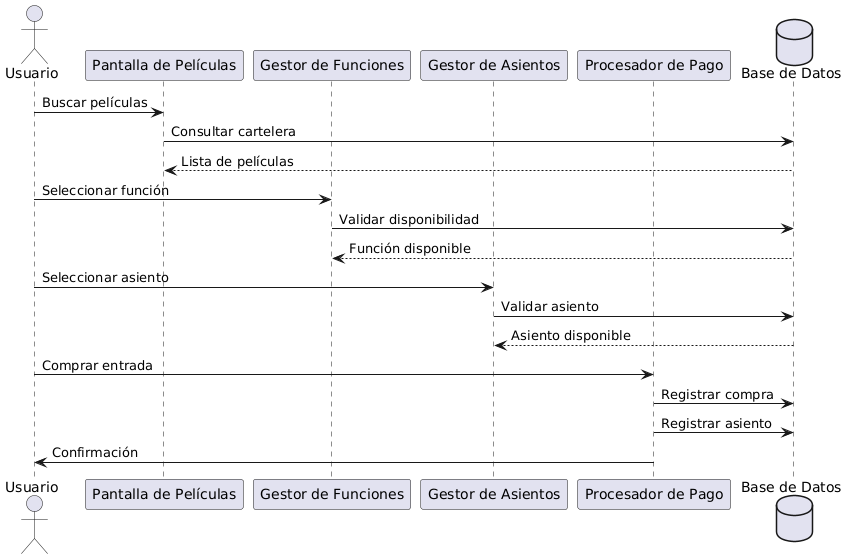

The diagram above was rendered by PlantUML. Its source (embedded in the PNG):
@startuml
actor Usuario
participant "Pantalla de Películas" as PP
participant "Gestor de Funciones" as GF
participant "Gestor de Asientos" as GA
participant "Procesador de Pago" as PAY
database "Base de Datos" as DB

Usuario -> PP : Buscar películas
PP -> DB : Consultar cartelera
DB --> PP : Lista de películas

Usuario -> GF : Seleccionar función
GF -> DB : Validar disponibilidad
DB --> GF : Función disponible

Usuario -> GA : Seleccionar asiento
GA -> DB : Validar asiento
DB --> GA : Asiento disponible

Usuario -> PAY : Comprar entrada
PAY -> DB : Registrar compra
PAY -> DB : Registrar asiento
PAY -> Usuario : Confirmación
@enduml